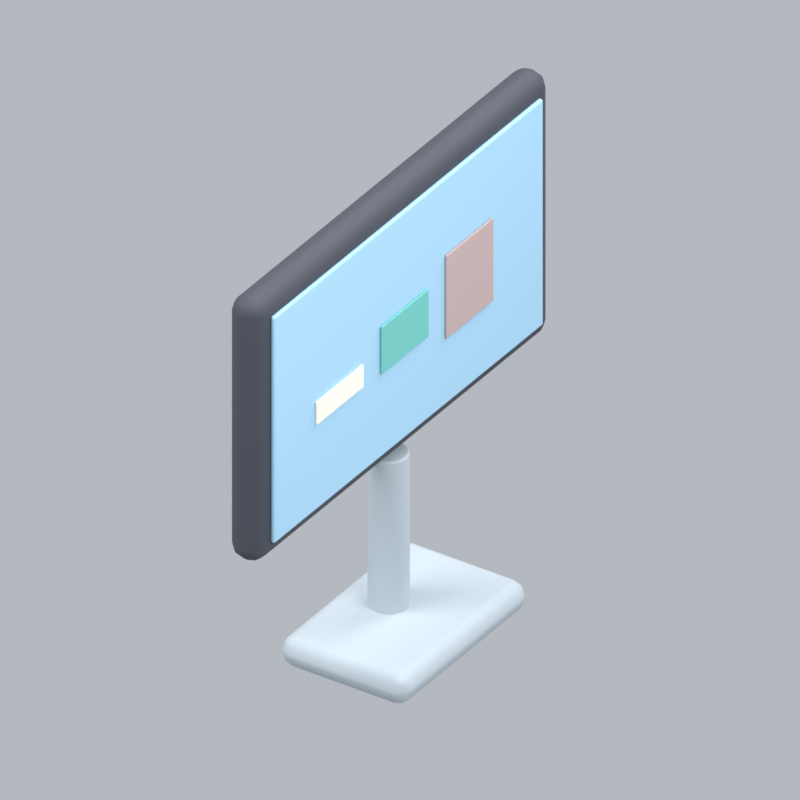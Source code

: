 # Source: computerRotationScreenB.blend  (saved by Blender 5.2.45; exported with 4.5.12 LTS)
import bpy
from mathutils import Matrix  # noqa: F401  (used for matrix-valued properties, if any)

bpy.ops.wm.read_factory_settings(use_empty=True)
scene = bpy.context.scene
scene.name = 'Scene'

# ---- collections
col_collection = bpy.data.collections.new('Collection'); scene.collection.children.link(col_collection)

# ---- materials (node trees are filled in below, after node groups)
mat_silver = bpy.data.materials.new('silver')
mat_silver.diffuse_color = (0.5029, 0.5711, 0.624, 1.0)
mat_dark = bpy.data.materials.new('dark')
mat_dark.diffuse_color = (0.05951, 0.0648, 0.08438, 1.0)
mat_blue = bpy.data.materials.new('blue')
mat_blue.diffuse_color = (0.3968, 0.6654, 0.8714, 1.0)
mat_cream = bpy.data.materials.new('cream')
mat_cream.diffuse_color = (0.9911, 0.9647, 0.8388, 1.0)
mat_teal = bpy.data.materials.new('teal')
mat_teal.diffuse_color = (0.1683, 0.5647, 0.521, 1.0)
mat_rose = bpy.data.materials.new('rose')
mat_rose.diffuse_color = (0.5395, 0.4072, 0.3968, 1.0)

# ---- material node trees
mat_silver.use_nodes = True; mat_silver.node_tree.nodes.clear()
_N = mat_silver.node_tree.nodes; _L = mat_silver.node_tree.links
n0 = _N.new('ShaderNodeBsdfPrincipled'); n0.name = 'Principled BSDF'; n0.location = (-200, 100)
n0.inputs[0].default_value = (0.5029, 0.5711, 0.624, 1.0)
n0.inputs[2].default_value = 0.72
n0.inputs[10].default_value = 0.005
n1 = _N.new('ShaderNodeOutputMaterial'); n1.name = 'Material Output'; n1.location = (200, 100)
_L.new(n0.outputs[0], n1.inputs[0])
n1.is_active_output = True
mat_dark.use_nodes = True; mat_dark.node_tree.nodes.clear()
_N = mat_dark.node_tree.nodes; _L = mat_dark.node_tree.links
n0 = _N.new('ShaderNodeBsdfPrincipled'); n0.name = 'Principled BSDF'; n0.location = (-200, 100)
n0.inputs[0].default_value = (0.05951, 0.0648, 0.08438, 1.0)
n0.inputs[2].default_value = 0.72
n0.inputs[10].default_value = 0.005
n1 = _N.new('ShaderNodeOutputMaterial'); n1.name = 'Material Output'; n1.location = (200, 100)
_L.new(n0.outputs[0], n1.inputs[0])
n1.is_active_output = True
mat_blue.use_nodes = True; mat_blue.node_tree.nodes.clear()
_N = mat_blue.node_tree.nodes; _L = mat_blue.node_tree.links
n0 = _N.new('ShaderNodeBsdfPrincipled'); n0.name = 'Principled BSDF'; n0.location = (-200, 100)
n0.inputs[0].default_value = (0.3968, 0.6654, 0.8714, 1.0)
n0.inputs[2].default_value = 0.72
n0.inputs[10].default_value = 0.005
n1 = _N.new('ShaderNodeOutputMaterial'); n1.name = 'Material Output'; n1.location = (200, 100)
_L.new(n0.outputs[0], n1.inputs[0])
n1.is_active_output = True
mat_cream.use_nodes = True; mat_cream.node_tree.nodes.clear()
_N = mat_cream.node_tree.nodes; _L = mat_cream.node_tree.links
n0 = _N.new('ShaderNodeBsdfPrincipled'); n0.name = 'Principled BSDF'; n0.location = (-200, 100)
n0.inputs[0].default_value = (0.9911, 0.9647, 0.8388, 1.0)
n0.inputs[2].default_value = 0.72
n0.inputs[10].default_value = 0.005
n1 = _N.new('ShaderNodeOutputMaterial'); n1.name = 'Material Output'; n1.location = (200, 100)
_L.new(n0.outputs[0], n1.inputs[0])
n1.is_active_output = True
mat_teal.use_nodes = True; mat_teal.node_tree.nodes.clear()
_N = mat_teal.node_tree.nodes; _L = mat_teal.node_tree.links
n0 = _N.new('ShaderNodeBsdfPrincipled'); n0.name = 'Principled BSDF'; n0.location = (-200, 100)
n0.inputs[0].default_value = (0.1683, 0.5647, 0.521, 1.0)
n0.inputs[2].default_value = 0.72
n0.inputs[10].default_value = 0.005
n1 = _N.new('ShaderNodeOutputMaterial'); n1.name = 'Material Output'; n1.location = (200, 100)
_L.new(n0.outputs[0], n1.inputs[0])
n1.is_active_output = True
mat_rose.use_nodes = True; mat_rose.node_tree.nodes.clear()
_N = mat_rose.node_tree.nodes; _L = mat_rose.node_tree.links
n0 = _N.new('ShaderNodeBsdfPrincipled'); n0.name = 'Principled BSDF'; n0.location = (-200, 100)
n0.inputs[0].default_value = (0.5395, 0.4072, 0.3968, 1.0)
n0.inputs[2].default_value = 0.72
n0.inputs[10].default_value = 0.005
n1 = _N.new('ShaderNodeOutputMaterial'); n1.name = 'Material Output'; n1.location = (200, 100)
_L.new(n0.outputs[0], n1.inputs[0])
n1.is_active_output = True

# ---- world
world_world = bpy.data.worlds.new('World'); scene.world = world_world
world_world.use_nodes = True; world_world.node_tree.nodes.clear()
_N = world_world.node_tree.nodes; _L = world_world.node_tree.links
n0 = _N.new('ShaderNodeOutputWorld'); n0.name = 'World Output'; n0.location = (200, 100)
n1 = _N.new('ShaderNodeBackground'); n1.name = 'Background'; n1.location = (-200, 100)
n1.inputs[0].default_value = (0.65, 0.69, 0.74, 1.0)
n1.inputs[1].default_value = 0.7
_L.new(n1.outputs[0], n0.inputs[0])
n0.is_active_output = True
world_world.color = (0.3, 0.3, 0.3)
world_world.sun_shadow_jitter_overblur = 0.0

# ---- cameras
cam_camera_038 = bpy.data.cameras.new('Camera.038')
cam_camera_038.type = 'ORTHO'
cam_camera_038.ortho_scale = 2.257

# ---- lights
light_area_111 = bpy.data.lights.new('Area.111', 'AREA')
light_area_111.energy = 500.0
light_area_111.shape = 'DISK'
light_area_111.size = 5.0
light_area_111.size_y = 1.0
light_area_112 = bpy.data.lights.new('Area.112', 'AREA')
light_area_112.energy = 180.0
light_area_112.shape = 'DISK'
light_area_112.size = 4.0
light_area_112.size_y = 1.0
light_area_113 = bpy.data.lights.new('Area.113', 'AREA')
light_area_113.energy = 300.0
light_area_113.shape = 'DISK'
light_area_113.size = 4.0
light_area_113.size_y = 1.0

# ---- meshes
me_cylinder_019 = bpy.data.meshes.new('Cylinder.019')
me_cylinder_019.from_pydata([(0.0, 0.06, -0.29), (0.0, 0.06, 0.29), (0.01171, 0.05885, -0.29), (0.01171, 0.05885, 0.29), (0.02296, 0.05543, -0.29), (0.02296, 0.05543, 0.29), (0.03333, 0.04989, -0.29), (0.03333, 0.04989, 0.29), (0.04243, 0.04243, -0.29), (0.04243, 0.04243, 0.29), (0.04989, 0.03333, -0.29), (0.04989, 0.03333, 0.29), (0.05543, 0.02296, -0.29), (0.05543, 0.02296, 0.29), (0.05885, 0.01171, -0.29), (0.05885, 0.01171, 0.29), (0.06, 0.0, -0.29), (0.06, 0.0, 0.29), (0.05885, -0.01171, -0.29), (0.05885, -0.01171, 0.29), (0.05543, -0.02296, -0.29), (0.05543, -0.02296, 0.29), (0.04989, -0.03333, -0.29), (0.04989, -0.03333, 0.29), (0.04243, -0.04243, -0.29), (0.04243, -0.04243, 0.29), (0.03333, -0.04989, -0.29), (0.03333, -0.04989, 0.29), (0.02296, -0.05543, -0.29), (0.02296, -0.05543, 0.29), (0.01171, -0.05885, -0.29), (0.01171, -0.05885, 0.29), (0.0, -0.06, -0.29), (0.0, -0.06, 0.29), (-0.01171, -0.05885, -0.29), (-0.01171, -0.05885, 0.29), (-0.02296, -0.05543, -0.29), (-0.02296, -0.05543, 0.29), (-0.03333, -0.04989, -0.29), (-0.03333, -0.04989, 0.29), (-0.04243, -0.04243, -0.29), (-0.04243, -0.04243, 0.29), (-0.04989, -0.03333, -0.29), (-0.04989, -0.03333, 0.29), (-0.05543, -0.02296, -0.29), (-0.05543, -0.02296, 0.29), (-0.05885, -0.01171, -0.29), (-0.05885, -0.01171, 0.29), (-0.06, 0.0, -0.29), (-0.06, 0.0, 0.29), (-0.05885, 0.01171, -0.29), (-0.05885, 0.01171, 0.29), (-0.05543, 0.02296, -0.29), (-0.05543, 0.02296, 0.29), (-0.04989, 0.03333, -0.29), (-0.04989, 0.03333, 0.29), (-0.04243, 0.04243, -0.29), (-0.04243, 0.04243, 0.29), (-0.03333, 0.04989, -0.29), (-0.03333, 0.04989, 0.29), (-0.02296, 0.05543, -0.29), (-0.02296, 0.05543, 0.29), (-0.01171, 0.05885, -0.29), (-0.01171, 0.05885, 0.29)], [], [(0, 1, 3, 2), (2, 3, 5, 4), (4, 5, 7, 6), (6, 7, 9, 8), (8, 9, 11, 10), (10, 11, 13, 12), (12, 13, 15, 14), (14, 15, 17, 16), (16, 17, 19, 18), (18, 19, 21, 20), (20, 21, 23, 22), (22, 23, 25, 24), (24, 25, 27, 26), (26, 27, 29, 28), (28, 29, 31, 30), (30, 31, 33, 32), (32, 33, 35, 34), (34, 35, 37, 36), (36, 37, 39, 38), (38, 39, 41, 40), (40, 41, 43, 42), (42, 43, 45, 44), (44, 45, 47, 46), (46, 47, 49, 48), (48, 49, 51, 50), (50, 51, 53, 52), (52, 53, 55, 54), (54, 55, 57, 56), (56, 57, 59, 58), (58, 59, 61, 60), (3, 1, 63, 61, 59, 57, 55, 53, 51, 49, 47, 45, 43, 41, 39, 37, 35, 33, 31, 29, 27, 25, 23, 21, 19, 17, 15, 13, 11, 9, 7, 5), (60, 61, 63, 62), (62, 63, 1, 0), (0, 2, 4, 6, 8, 10, 12, 14, 16, 18, 20, 22, 24, 26, 28, 30, 32, 34, 36, 38, 40, 42, 44, 46, 48, 50, 52, 54, 56, 58, 60, 62)])
_uv = me_cylinder_019.uv_layers.new(name='UVMap')
_uv.uv.foreach_set('vector', [1.0, 0.5, 1.0, 1.0, 0.9688, 1.0, 0.9688, 0.5, 0.9688, 0.5, 0.9688, 1.0, 0.9375, 1.0, 0.9375, 0.5, 0.9375, 0.5, 0.9375, 1.0, 0.9062, 1.0, 0.9062, 0.5, 0.9062, 0.5, 0.9062, 1.0, 0.875, 1.0, 0.875, 0.5, 0.875, 0.5, 0.875, 1.0, 0.8438, 1.0, 0.8438, 0.5, 0.8438, 0.5, 0.8438, 1.0, 0.8125, 1.0, 0.8125, 0.5, 0.8125, 0.5, 0.8125, 1.0, 0.7812, 1.0, 0.7812, 0.5, 0.7812, 0.5, 0.7812, 1.0, 0.75, 1.0, 0.75, 0.5, 0.75, 0.5, 0.75, 1.0, 0.7188, 1.0, 0.7188, 0.5, 0.7188, 0.5, 0.7188, 1.0, 0.6875, 1.0, 0.6875, 0.5, 0.6875, 0.5, 0.6875, 1.0, 0.6562, 1.0, 0.6562, 0.5, 0.6562, 0.5, 0.6562, 1.0, 0.625, 1.0, 0.625, 0.5, 0.625, 0.5, 0.625, 1.0, 0.5938, 1.0, 0.5938, 0.5, 0.5938, 0.5, 0.5938, 1.0, 0.5625, 1.0, 0.5625, 0.5, 0.5625, 0.5, 0.5625, 1.0, 0.5312, 1.0, 0.5312, 0.5, 0.5312, 0.5, 0.5312, 1.0, 0.5, 1.0, 0.5, 0.5, 0.5, 0.5, 0.5, 1.0, 0.4688, 1.0, 0.4688, 0.5, 0.4688, 0.5, 0.4688, 1.0, 0.4375, 1.0, 0.4375, 0.5, 0.4375, 0.5, 0.4375, 1.0, 0.4062, 1.0, 0.4062, 0.5, 0.4062, 0.5, 0.4062, 1.0, 0.375, 1.0, 0.375, 0.5, 0.375, 0.5, 0.375, 1.0, 0.3438, 1.0, 0.3438, 0.5, 0.3438, 0.5, 0.3438, 1.0, 0.3125, 1.0, 0.3125, 0.5, 0.3125, 0.5, 0.3125, 1.0, 0.2812, 1.0, 0.2812, 0.5, 0.2812, 0.5, 0.2812, 1.0, 0.25, 1.0, 0.25, 0.5, 0.25, 0.5, 0.25, 1.0, 0.2188, 1.0, 0.2188, 0.5, 0.2188, 0.5, 0.2188, 1.0, 0.1875, 1.0, 0.1875, 0.5, 0.1875, 0.5, 0.1875, 1.0, 0.1562, 1.0, 0.1562, 0.5, 0.1562, 0.5, 0.1562, 1.0, 0.125, 1.0, 0.125, 0.5, 0.125, 0.5, 0.125, 1.0, 0.09375, 1.0, 0.09375, 0.5, 0.09375, 0.5, 0.09375, 1.0, 0.0625, 1.0, 0.0625, 0.5, 0.2968, 0.4854, 0.25, 0.49, 0.2032, 0.4854, 0.1582, 0.4717, 0.1167, 0.4496, 0.08029, 0.4197, 0.05045, 0.3833, 0.02827, 0.3418, 0.01461, 0.2968, 0.01, 0.25, 0.01461, 0.2032, 0.02827, 0.1582, 0.05045, 0.1167, 0.08029, 0.08029, 0.1167, 0.05045, 0.1582, 0.02827, 0.2032, 0.01461, 0.25, 0.01, 0.2968, 0.01461, 0.3418, 0.02827, 0.3833, 0.05045, 0.4197, 0.08029, 0.4496, 0.1167, 0.4717, 0.1582, 0.4854, 0.2032, 0.49, 0.25, 0.4854, 0.2968, 0.4717, 0.3418, 0.4496, 0.3833, 0.4197, 0.4197, 0.3833, 0.4496, 0.3418, 0.4717, 0.0625, 0.5, 0.0625, 1.0, 0.03125, 1.0, 0.03125, 0.5, 0.03125, 0.5, 0.03125, 1.0, 0.0, 1.0, 0.0, 0.5, 0.75, 0.49, 0.7968, 0.4854, 0.8418, 0.4717, 0.8833, 0.4496, 0.9197, 0.4197, 0.9496, 0.3833, 0.9717, 0.3418, 0.9854, 0.2968, 0.99, 0.25, 0.9854, 0.2032, 0.9717, 0.1582, 0.9496, 0.1167, 0.9197, 0.08029, 0.8833, 0.05045, 0.8418, 0.02827, 0.7968, 0.01461, 0.75, 0.01, 0.7032, 0.01461, 0.6582, 0.02827, 0.6167, 0.05045, 0.5803, 0.08029, 0.5504, 0.1167, 0.5283, 0.1582, 0.5146, 0.2032, 0.51, 0.25, 0.5146, 0.2968, 0.5283, 0.3418, 0.5504, 0.3833, 0.5803, 0.4197, 0.6167, 0.4496, 0.6582, 0.4717, 0.7032, 0.4854])
me_cylinder_019.materials.append(mat_silver)
me_cylinder_019.update()
me_cube_264 = bpy.data.meshes.new('Cube.264')
me_cube_264.from_pydata([(-0.325, -0.215, -0.05), (-0.325, -0.215, 0.05), (-0.325, 0.215, -0.05), (-0.325, 0.215, 0.05), (0.325, -0.215, -0.05), (0.325, -0.215, 0.05), (0.325, 0.215, -0.05), (0.325, 0.215, 0.05)], [], [(0, 1, 3, 2), (2, 3, 7, 6), (6, 7, 5, 4), (4, 5, 1, 0), (2, 6, 4, 0), (7, 3, 1, 5)])
_uv = me_cube_264.uv_layers.new(name='UVMap')
_uv.uv.foreach_set('vector', [0.375, 0.0, 0.625, 0.0, 0.625, 0.25, 0.375, 0.25, 0.375, 0.25, 0.625, 0.25, 0.625, 0.5, 0.375, 0.5, 0.375, 0.5, 0.625, 0.5, 0.625, 0.75, 0.375, 0.75, 0.375, 0.75, 0.625, 0.75, 0.625, 1.0, 0.375, 1.0, 0.125, 0.5, 0.375, 0.5, 0.375, 0.75, 0.125, 0.75, 0.625, 0.5, 0.875, 0.5, 0.875, 0.75, 0.625, 0.75])
me_cube_264.materials.append(mat_silver)
me_cube_264.update()
me_cube_265 = bpy.data.meshes.new('Cube.265')
me_cube_265.from_pydata([(-0.75, -0.055, -0.44), (-0.75, -0.055, 0.44), (-0.75, 0.055, -0.44), (-0.75, 0.055, 0.44), (0.75, -0.055, -0.44), (0.75, -0.055, 0.44), (0.75, 0.055, -0.44), (0.75, 0.055, 0.44)], [], [(0, 1, 3, 2), (2, 3, 7, 6), (6, 7, 5, 4), (4, 5, 1, 0), (2, 6, 4, 0), (7, 3, 1, 5)])
_uv = me_cube_265.uv_layers.new(name='UVMap')
_uv.uv.foreach_set('vector', [0.375, 0.0, 0.625, 0.0, 0.625, 0.25, 0.375, 0.25, 0.375, 0.25, 0.625, 0.25, 0.625, 0.5, 0.375, 0.5, 0.375, 0.5, 0.625, 0.5, 0.625, 0.75, 0.375, 0.75, 0.375, 0.75, 0.625, 0.75, 0.625, 1.0, 0.375, 1.0, 0.125, 0.5, 0.375, 0.5, 0.375, 0.75, 0.125, 0.75, 0.625, 0.5, 0.875, 0.5, 0.875, 0.75, 0.625, 0.75])
me_cube_265.materials.append(mat_dark)
me_cube_265.update()
me_cube_266 = bpy.data.meshes.new('Cube.266')
me_cube_266.from_pydata([(-0.685, -0.008, -0.38), (-0.685, -0.008, 0.38), (-0.685, 0.008, -0.38), (-0.685, 0.008, 0.38), (0.685, -0.008, -0.38), (0.685, -0.008, 0.38), (0.685, 0.008, -0.38), (0.685, 0.008, 0.38)], [], [(0, 1, 3, 2), (2, 3, 7, 6), (6, 7, 5, 4), (4, 5, 1, 0), (2, 6, 4, 0), (7, 3, 1, 5)])
_uv = me_cube_266.uv_layers.new(name='UVMap')
_uv.uv.foreach_set('vector', [0.375, 0.0, 0.625, 0.0, 0.625, 0.25, 0.375, 0.25, 0.375, 0.25, 0.625, 0.25, 0.625, 0.5, 0.375, 0.5, 0.375, 0.5, 0.625, 0.5, 0.625, 0.75, 0.375, 0.75, 0.375, 0.75, 0.625, 0.75, 0.625, 1.0, 0.375, 1.0, 0.125, 0.5, 0.375, 0.5, 0.375, 0.75, 0.125, 0.75, 0.625, 0.5, 0.875, 0.5, 0.875, 0.75, 0.625, 0.75])
me_cube_266.materials.append(mat_blue)
me_cube_266.update()
me_cube_267 = bpy.data.meshes.new('Cube.267')
me_cube_267.from_pydata([(-0.12, -0.004, -0.055), (-0.12, -0.004, 0.055), (-0.12, 0.004, -0.055), (-0.12, 0.004, 0.055), (0.12, -0.004, -0.055), (0.12, -0.004, 0.055), (0.12, 0.004, -0.055), (0.12, 0.004, 0.055)], [], [(0, 1, 3, 2), (2, 3, 7, 6), (6, 7, 5, 4), (4, 5, 1, 0), (2, 6, 4, 0), (7, 3, 1, 5)])
_uv = me_cube_267.uv_layers.new(name='UVMap')
_uv.uv.foreach_set('vector', [0.375, 0.0, 0.625, 0.0, 0.625, 0.25, 0.375, 0.25, 0.375, 0.25, 0.625, 0.25, 0.625, 0.5, 0.375, 0.5, 0.375, 0.5, 0.625, 0.5, 0.625, 0.75, 0.375, 0.75, 0.375, 0.75, 0.625, 0.75, 0.625, 1.0, 0.375, 1.0, 0.125, 0.5, 0.375, 0.5, 0.375, 0.75, 0.125, 0.75, 0.625, 0.5, 0.875, 0.5, 0.875, 0.75, 0.625, 0.75])
me_cube_267.materials.append(mat_cream)
me_cube_267.update()
me_cube_268 = bpy.data.meshes.new('Cube.268')
me_cube_268.from_pydata([(-0.12, -0.004, -0.0825), (-0.12, -0.004, 0.0825), (-0.12, 0.004, -0.0825), (-0.12, 0.004, 0.0825), (0.12, -0.004, -0.0825), (0.12, -0.004, 0.0825), (0.12, 0.004, -0.0825), (0.12, 0.004, 0.0825)], [], [(0, 1, 3, 2), (2, 3, 7, 6), (6, 7, 5, 4), (4, 5, 1, 0), (2, 6, 4, 0), (7, 3, 1, 5)])
_uv = me_cube_268.uv_layers.new(name='UVMap')
_uv.uv.foreach_set('vector', [0.375, 0.0, 0.625, 0.0, 0.625, 0.25, 0.375, 0.25, 0.375, 0.25, 0.625, 0.25, 0.625, 0.5, 0.375, 0.5, 0.375, 0.5, 0.625, 0.5, 0.625, 0.75, 0.375, 0.75, 0.375, 0.75, 0.625, 0.75, 0.625, 1.0, 0.375, 1.0, 0.125, 0.5, 0.375, 0.5, 0.375, 0.75, 0.125, 0.75, 0.625, 0.5, 0.875, 0.5, 0.875, 0.75, 0.625, 0.75])
me_cube_268.materials.append(mat_teal)
me_cube_268.update()
me_cube_269 = bpy.data.meshes.new('Cube.269')
me_cube_269.from_pydata([(-0.12, -0.004, -0.11), (-0.12, -0.004, 0.11), (-0.12, 0.004, -0.11), (-0.12, 0.004, 0.11), (0.12, -0.004, -0.11), (0.12, -0.004, 0.11), (0.12, 0.004, -0.11), (0.12, 0.004, 0.11)], [], [(0, 1, 3, 2), (2, 3, 7, 6), (6, 7, 5, 4), (4, 5, 1, 0), (2, 6, 4, 0), (7, 3, 1, 5)])
_uv = me_cube_269.uv_layers.new(name='UVMap')
_uv.uv.foreach_set('vector', [0.375, 0.0, 0.625, 0.0, 0.625, 0.25, 0.375, 0.25, 0.375, 0.25, 0.625, 0.25, 0.625, 0.5, 0.375, 0.5, 0.375, 0.5, 0.625, 0.5, 0.625, 0.75, 0.375, 0.75, 0.375, 0.75, 0.625, 0.75, 0.625, 1.0, 0.375, 1.0, 0.125, 0.5, 0.375, 0.5, 0.375, 0.75, 0.125, 0.75, 0.625, 0.5, 0.875, 0.5, 0.875, 0.75, 0.625, 0.75])
me_cube_269.materials.append(mat_rose)
me_cube_269.update()

# ---- objects
ob_fixed_isometric_camera = bpy.data.objects.new('Fixed isometric camera', cam_camera_038)
ob_warm_key = bpy.data.objects.new('Warm key', light_area_111)
ob_fill = bpy.data.objects.new('Fill', light_area_112)
ob_rim = bpy.data.objects.new('Rim', light_area_113)
ob_monitor_stand = bpy.data.objects.new('Monitor stand', me_cylinder_019)
ob_stand_foot = bpy.data.objects.new('Stand foot', me_cube_264)
ob_monitor = bpy.data.objects.new('Monitor', me_cube_265)
ob_screen = bpy.data.objects.new('Screen', me_cube_266)
ob_screen_content = bpy.data.objects.new('Screen content', me_cube_267)
ob_screen_content_001 = bpy.data.objects.new('Screen content.001', me_cube_268)
ob_screen_content_002 = bpy.data.objects.new('Screen content.002', me_cube_269)
ob_computerrotationscreenb_orientation = bpy.data.objects.new('computerRotationScreenB orientation', None)

# ---- transforms, parenting, visibility, modifiers, constraints
ob_fixed_isometric_camera.location = (6.047, -9.013, 7.836)
ob_fixed_isometric_camera.rotation_euler = (0.9964, 2.214e-08, 0.588)
ob_warm_key.location = (-3.0, -4.0, 7.0)
ob_warm_key.rotation_euler = (0.6947, -4.874e-08, -0.6435)
ob_fill.location = (4.0, -1.0, 4.0)
ob_fill.rotation_euler = (0.9418, 9.221e-09, 1.326)
ob_rim.location = (1.0, 4.0, 6.0)
ob_rim.rotation_euler = (0.6896, -5.112e-08, 2.897)
ob_monitor_stand.parent = ob_computerrotationscreenb_orientation
ob_monitor_stand.location = (0.0, 0.0, 0.35)
_m = ob_monitor_stand.modifiers.new('Soft rim', 'BEVEL')
_m.width = 0.0084
_m.width_pct = 0.0084
_m.segments = 3
_m = ob_monitor_stand.modifiers.new('Weighted normals', 'WEIGHTED_NORMAL')
ob_stand_foot.parent = ob_computerrotationscreenb_orientation
ob_stand_foot.location = (0.0, -0.05, 0.08)
_m = ob_stand_foot.modifiers.new('Rounded edges', 'BEVEL')
_m.width = 0.045
_m.width_pct = 0.045
_m.segments = 3
_m = ob_stand_foot.modifiers.new('Weighted normals', 'WEIGHTED_NORMAL')
ob_monitor.parent = ob_computerrotationscreenb_orientation
ob_monitor.location = (0.0, 0.0, 1.1)
_m = ob_monitor.modifiers.new('Rounded edges', 'BEVEL')
_m.width = 0.0495
_m.width_pct = 0.0495
_m.segments = 3
_m = ob_monitor.modifiers.new('Weighted normals', 'WEIGHTED_NORMAL')
ob_screen.parent = ob_computerrotationscreenb_orientation
ob_screen.location = (0.0, -0.061, 1.1)
_m = ob_screen.modifiers.new('Rounded edges', 'BEVEL')
_m.width = 0.0072
_m.width_pct = 0.0072
_m.segments = 3
_m = ob_screen.modifiers.new('Weighted normals', 'WEIGHTED_NORMAL')
ob_screen_content.parent = ob_computerrotationscreenb_orientation
ob_screen_content.location = (-0.36, -0.073, 1.05)
ob_screen_content.scale = (1.0, 1.0, 0.6913)
_m = ob_screen_content.modifiers.new('Rounded edges', 'BEVEL')
_m.width = 0.0036
_m.width_pct = 0.0036
_m.segments = 3
_m = ob_screen_content.modifiers.new('Weighted normals', 'WEIGHTED_NORMAL')
ob_screen_content_001.parent = ob_computerrotationscreenb_orientation
ob_screen_content_001.location = (-0.03, -0.073, 1.084)
ob_screen_content_001.scale = (1.0, 1.0, 0.9685)
_m = ob_screen_content_001.modifiers.new('Rounded edges', 'BEVEL')
_m.width = 0.0036
_m.width_pct = 0.0036
_m.segments = 3
_m = ob_screen_content_001.modifiers.new('Weighted normals', 'WEIGHTED_NORMAL')
ob_screen_content_002.parent = ob_computerrotationscreenb_orientation
ob_screen_content_002.location = (0.3, -0.073, 1.086)
ob_screen_content_002.scale = (1.0, 1.0, 1.274)
_m = ob_screen_content_002.modifiers.new('Rounded edges', 'BEVEL')
_m.width = 0.0036
_m.width_pct = 0.0036
_m.segments = 3
_m = ob_screen_content_002.modifiers.new('Weighted normals', 'WEIGHTED_NORMAL')
ob_computerrotationscreenb_orientation.location = (0.0, 0.0, 0.0)
ob_computerrotationscreenb_orientation.rotation_euler = (0.0, 0.0, 1.571)

# ---- collection membership
col_collection.objects.link(ob_fixed_isometric_camera)
col_collection.objects.link(ob_warm_key)
col_collection.objects.link(ob_fill)
col_collection.objects.link(ob_rim)
col_collection.objects.link(ob_monitor_stand)
col_collection.objects.link(ob_stand_foot)
col_collection.objects.link(ob_monitor)
col_collection.objects.link(ob_screen)
col_collection.objects.link(ob_screen_content)
col_collection.objects.link(ob_screen_content_001)
col_collection.objects.link(ob_screen_content_002)
col_collection.objects.link(ob_computerrotationscreenb_orientation)

# ---- scene / render settings (as saved in the file)
scene.camera = ob_fixed_isometric_camera
scene.frame_start = 1; scene.frame_end = 1; scene.frame_set(1)
scene.render.engine = 'BLENDER_EEVEE_NEXT'
scene.render.resolution_x = 256
scene.render.resolution_y = 256
scene.render.fps = 12
scene.render.film_transparent = True
scene.render.bake_bias = 0.0
scene.render.bake_samples = 0
scene.render.compositor_device = 'GPU'
scene.eevee.taa_render_samples = 24
scene.eevee.use_volume_custom_range = False
scene.eevee.fast_gi_thickness_near = 0.1
scene.eevee.fast_gi_thickness_far = 0.0
scene.eevee.ray_tracing_options.screen_trace_thickness = 0.1
scene.view_settings.view_transform = 'Standard'
bpy.context.view_layer.update()
